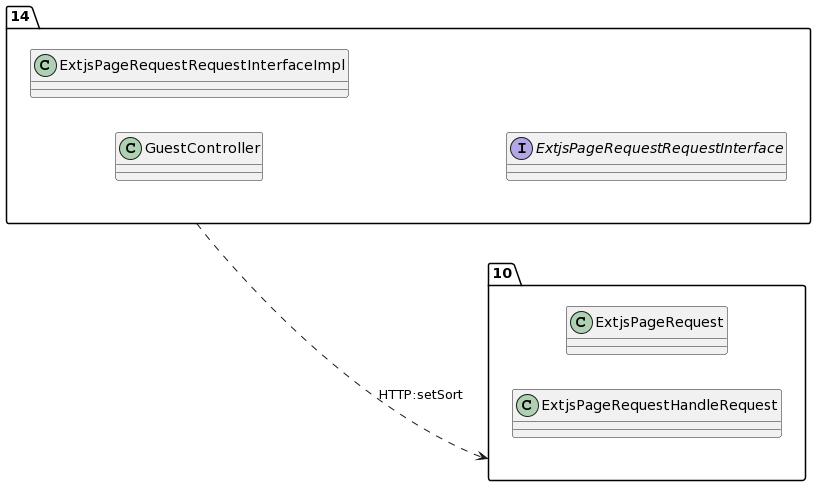

The diagram above was rendered by PlantUML. Its source (embedded in the PNG):
@startuml
allow_mixing
left to right direction
package "14"{
class GuestController
class ExtjsPageRequestRequestInterfaceImpl
interface ExtjsPageRequestRequestInterface

}
package "10"{
class ExtjsPageRequest
class ExtjsPageRequestHandleRequest

}
"14" ..> "10":HTTP:setSort
@enduml